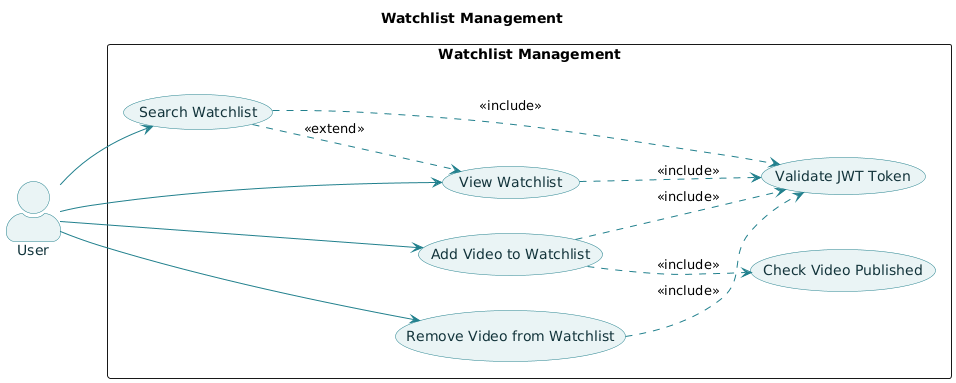

The diagram above was rendered by PlantUML. Its source (embedded in the PNG):
@startuml
left to right direction
skinparam actorStyle awesome
skinparam usecase {
  BackgroundColor #EAF4F5
  BorderColor #21808D
  FontColor #13343B
  ArrowColor #21808D
}
skinparam actor {
  BackgroundColor #EAF4F5
  BorderColor #21808D
  FontColor #13343B
}

title Watchlist Management

actor User

rectangle "Watchlist Management" {
  usecase "View Watchlist" as UC1
  usecase "Search Watchlist" as UC2
  usecase "Add Video to Watchlist" as UC3
  usecase "Remove Video from Watchlist" as UC4
  usecase "Validate JWT Token" as UC5
  usecase "Check Video Published" as UC6
}

User --> UC1
User --> UC2
User --> UC3
User --> UC4

UC1 ..> UC5 : <<include>>
UC2 ..> UC5 : <<include>>
UC3 ..> UC5 : <<include>>
UC4 ..> UC5 : <<include>>
UC2 ..> UC1 : <<extend>>
UC3 ..> UC6 : <<include>>
@enduml